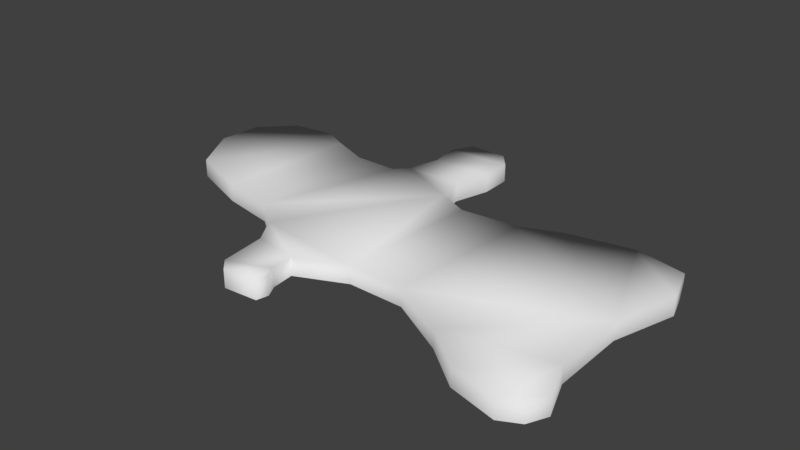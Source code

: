 # Source: first_area_terrain0.blend  (saved by Blender 2.79.0; exported with 4.5.12 LTS)
import bpy
from mathutils import Matrix  # noqa: F401  (used for matrix-valued properties, if any)

bpy.ops.wm.read_factory_settings(use_empty=True)
scene = bpy.context.scene
scene.name = 'Scene'

# ---- collections
col_collection_1 = bpy.data.collections.new('Collection 1'); scene.collection.children.link(col_collection_1)

# ---- world
world_world = bpy.data.worlds.new('World'); scene.world = world_world
world_world.color = (0.05088, 0.05088, 0.05088)
world_world.use_sun_shadow = False
world_world.sun_shadow_jitter_overblur = 0.0
world_world.cycles.sampling_method = 'MANUAL'

# ---- meshes
me_plane = bpy.data.meshes.new('Plane')
me_plane.from_pydata([(-0.1418, 0.4995, 4.579e-10), (-0.03487, 0.4983, 4.579e-10), (0.00448, 0.4516, 4.579e-10), (0.00694, 0.3631, 4.579e-10), (-0.02134, 0.2622, 4.579e-10), (-0.006586, 0.1884, 4.579e-10), (0.08072, 0.1491, 4.579e-10), (0.2443, 0.1639, 4.579e-10), (0.3537, 0.2094, 4.579e-10), (0.5283, 0.2438, 4.579e-10), (0.6709, 0.213, 4.579e-10), (0.7041, 0.1061, 4.579e-10), (0.6525, -0.06731, 4.579e-10), (0.6537, -0.2739, 4.579e-10), (0.6943, -0.3796, 4.579e-10), (0.6697, -0.4313, 4.579e-10), (0.6168, -0.4583, 4.579e-10), (0.4865, -0.4264, 4.579e-10), (0.3746, -0.339, 4.579e-10), (0.2135, -0.2517, 4.579e-10), (0.05735, -0.2493, 4.579e-10), (-0.07667, -0.3095, 4.579e-10), (-0.07053, -0.3735, 4.579e-10), (-0.05208, -0.4079, 4.579e-10), (-0.05946, -0.4411, 4.579e-10), (-0.1554, -0.4485, 4.579e-10), (-0.1861, -0.4165, 4.579e-10), (-0.2009, -0.2874, 4.579e-10), (-0.2476, -0.2136, 4.579e-10), (-0.3312, -0.1509, 4.579e-10), (-0.4861, -0.1214, 4.579e-10), (-0.6595, -0.05747, 4.579e-10), (-0.7382, 0.08024, 4.579e-10), (-0.7284, 0.2032, 4.579e-10), (-0.6423, 0.2893, 4.579e-10), (-0.5267, 0.3077, 4.579e-10), (-0.4505, 0.2733, 4.579e-10), (-0.341, 0.2303, 4.579e-10), (-0.2181, 0.2303, 4.579e-10), (-0.1861, 0.2671, 4.579e-10), (-0.1615, 0.3557, 4.579e-10), (-0.1726, 0.4417, 4.579e-10), (-0.1418, 0.4995, 0.05), (-0.03487, 0.4983, 0.05), (0.00448, 0.4516, 0.05), (0.00694, 0.3631, 0.05), (-0.02134, 0.2622, 0.05), (-0.006586, 0.1884, 0.05), (0.08072, 0.1491, 0.05), (0.2443, 0.1639, 0.05), (0.3537, 0.2094, 0.05), (0.5283, 0.2438, 0.05), (0.6709, 0.213, 0.05), (0.7041, 0.1061, 0.05), (0.6525, -0.06731, 0.05), (0.6537, -0.2739, 0.05), (0.6943, -0.3796, 0.05), (0.6697, -0.4313, 0.05), (0.6168, -0.4583, 0.05), (0.4865, -0.4264, 0.05), (0.3746, -0.339, 0.05), (0.2135, -0.2517, 0.05), (0.05735, -0.2493, 0.05), (-0.07667, -0.3095, 0.05), (-0.07053, -0.3735, 0.05), (-0.05208, -0.4079, 0.05), (-0.05946, -0.4411, 0.05), (-0.1554, -0.4485, 0.05), (-0.1861, -0.4165, 0.05), (-0.2009, -0.2874, 0.05), (-0.2476, -0.2136, 0.05), (-0.3312, -0.1509, 0.05), (-0.4861, -0.1214, 0.05), (-0.6595, -0.05747, 0.05), (-0.7382, 0.08024, 0.05), (-0.7284, 0.2032, 0.05), (-0.6423, 0.2893, 0.05), (-0.5267, 0.3077, 0.05), (-0.4505, 0.2733, 0.05), (-0.341, 0.2303, 0.05), (-0.2181, 0.2303, 0.05), (-0.1861, 0.2671, 0.05), (-0.1615, 0.3557, 0.05), (-0.1726, 0.4417, 0.05)], [], [(30, 29, 71, 72), (60, 55, 54), (17, 16, 58, 59), (4, 3, 45, 46), (31, 30, 72, 73), (18, 17, 59, 60), (5, 4, 46, 47), (32, 31, 73, 74), (19, 18, 60, 61), (6, 5, 47, 48), (33, 32, 74, 75), (20, 19, 61, 62), (7, 6, 48, 49), (34, 33, 75, 76), (21, 20, 62, 63), (8, 7, 49, 50), (35, 34, 76, 77), (22, 21, 63, 64), (9, 8, 50, 51), (36, 35, 77, 78), (23, 22, 64, 65), (10, 9, 51, 52), (37, 36, 78, 79), (24, 23, 65, 66), (11, 10, 52, 53), (38, 37, 79, 80), (25, 24, 66, 67), (12, 11, 53, 54), (39, 38, 80, 81), (26, 25, 67, 68), (13, 12, 54, 55), (40, 39, 81, 82), (27, 26, 68, 69), (14, 13, 55, 56), (41, 40, 82, 83), (1, 0, 42, 43), (28, 27, 69, 70), (15, 14, 56, 57), (0, 41, 83, 42), (2, 1, 43, 44), (29, 28, 70, 71), (16, 15, 57, 58), (3, 2, 44, 45), (75, 74, 76), (74, 73, 78), (73, 72, 78), (72, 71, 79), (78, 72, 79), (74, 78, 76), (77, 76, 78), (71, 70, 47), (69, 68, 63), (68, 67, 64), (79, 71, 80), (68, 64, 63), (67, 66, 64), (64, 66, 65), (70, 69, 63), (80, 71, 47), (47, 70, 62), (81, 80, 47), (63, 62, 70), (82, 81, 46), (42, 83, 43), (83, 82, 44), (44, 43, 83), (46, 45, 82), (45, 44, 82), (81, 47, 46), (47, 62, 48), (62, 61, 48), (60, 59, 55), (59, 58, 55), (48, 61, 49), (61, 60, 54), (49, 61, 54), (51, 50, 54), (50, 49, 54), (58, 57, 56), (55, 58, 56), (54, 53, 51), (53, 52, 51)])
me_plane.polygons.foreach_set('use_smooth', [True] * 82)
me_plane.use_remesh_preserve_volume = False
me_plane.use_remesh_preserve_attributes = False
me_plane.use_mirror_vertex_groups = False
me_plane.update()

# ---- objects
ob_plane = bpy.data.objects.new('Plane', me_plane)

# ---- transforms, parenting, visibility, modifiers, constraints
ob_plane.location = (0.0, 0.0, 0.0)
ob_plane.scale = (5.0, 5.0, 5.0)
ob_plane.lineart.crease_threshold = 0.0

# ---- collection membership
col_collection_1.objects.link(ob_plane)

# ---- scene / render settings (as saved in the file)
scene.frame_start = 1; scene.frame_end = 250; scene.frame_set(1)
scene.render.engine = 'BLENDER_EEVEE_NEXT'
scene.render.resolution_percentage = 50
scene.render.dither_intensity = 0.0
scene.cycles.use_denoising = False
scene.cycles.samples = 128
scene.cycles.sampling_pattern = 'TABULATED_SOBOL'
scene.cycles.use_adaptive_sampling = False
scene.cycles.use_light_tree = False
scene.cycles.blur_glossy = 0.0
scene.cycles.sample_clamp_indirect = 0.0
scene.view_settings.view_transform = 'Standard'
bpy.context.view_layer.update()

# ---- added for rendering (the .blend has no active camera and no usable light): camera, sun
cam_auto = bpy.data.cameras.new('AutoCamera')
cam_auto.lens = 50.0
cam_auto.sensor_width = 36.0
cam_auto.clip_end = 1000.0
ob_auto_camera = bpy.data.objects.new('AutoCamera', cam_auto)
scene.collection.objects.link(ob_auto_camera)
ob_auto_camera.location = (7.92787, -9.51263, 6.53545)
ob_auto_camera.rotation_euler = (1.09748, -7.21219e-08, 0.694738)
scene.camera = ob_auto_camera
light_auto_sun = bpy.data.lights.new('AutoSun', 'SUN')
light_auto_sun.energy = 3.0
light_auto_sun.angle = 0.0523599
ob_auto_sun = bpy.data.objects.new('AutoSun', light_auto_sun)
scene.collection.objects.link(ob_auto_sun)
ob_auto_sun.rotation_euler = (0.872665, 0.174533, 0.523599)
bpy.context.view_layer.update()
